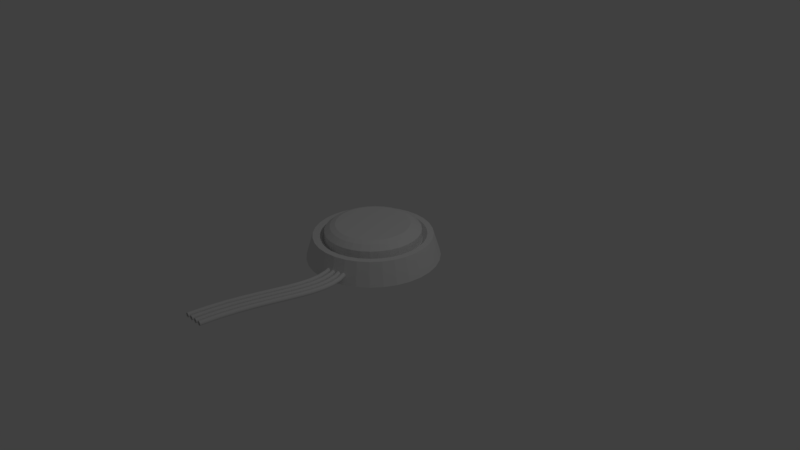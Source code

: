 # Source: ResetButton.blend  (saved by Blender 2.77.0; exported with 4.5.12 LTS)
import bpy
from mathutils import Matrix  # noqa: F401  (used for matrix-valued properties, if any)

bpy.ops.wm.read_factory_settings(use_empty=True)
scene = bpy.context.scene
scene.name = 'Scene'

# ---- collections
col_collection_1 = bpy.data.collections.new('Collection 1'); scene.collection.children.link(col_collection_1)

# ---- world
world_world = bpy.data.worlds.new('World'); scene.world = world_world
world_world.color = (0.05088, 0.05088, 0.05088)
world_world.use_sun_shadow = False
world_world.sun_shadow_jitter_overblur = 0.0
world_world.cycles.sampling_method = 'MANUAL'

# ---- cameras
cam_camera = bpy.data.cameras.new('Camera')
cam_camera.clip_end = 100.0
cam_camera.lens = 35.0
cam_camera.sensor_width = 32.0
cam_camera.sensor_height = 18.0
cam_camera.ortho_scale = 7.314
cam_camera.dof.focus_distance = 0.0
cam_camera.dof.aperture_fstop = 128.0

# ---- lights
light_lamp = bpy.data.lights.new('Lamp', 'POINT')
light_lamp.transmission_factor = 0.0
light_lamp.cutoff_distance = 30.0
light_lamp.energy = 100.0
light_lamp.shadow_buffer_clip_start = 1.001
light_lamp.shadow_soft_size = 0.1
light_lamp.shadow_maximum_resolution = 0.006
light_lamp.use_absolute_resolution = True

# ---- meshes
me_cylinder_001 = bpy.data.meshes.new('Cylinder.001')
me_cylinder_001.from_pydata([(0.0, 1.0, -1.0), (-8.627e-08, 0.7708, -0.326), (0.1951, 0.9808, -1.0), (0.1504, 0.756, -0.326), (0.3827, 0.9239, -1.0), (0.295, 0.7121, -0.326), (0.5556, 0.8315, -1.0), (0.4282, 0.6409, -0.326), (0.7071, 0.7071, -1.0), (0.545, 0.545, -0.326), (0.8315, 0.5556, -1.0), (0.6409, 0.4282, -0.326), (0.9239, 0.3827, -1.0), (0.7121, 0.295, -0.326), (0.9808, 0.1951, -1.0), (0.756, 0.1504, -0.326), (1.0, 7.55e-08, -1.0), (0.7708, 3.124e-08, -0.326), (0.9808, -0.1951, -1.0), (0.756, -0.1504, -0.326), (0.9239, -0.3827, -1.0), (0.7121, -0.295, -0.326), (0.8315, -0.5556, -1.0), (0.6409, -0.4282, -0.326), (0.7071, -0.7071, -1.0), (0.545, -0.545, -0.326), (0.5556, -0.8315, -1.0), (0.4282, -0.6409, -0.326), (0.3827, -0.9239, -1.0), (0.295, -0.7121, -0.326), (0.1951, -0.9808, -1.0), (0.1504, -0.756, -0.326), (-3.258e-07, -1.0, -1.0), (-2.534e-07, -0.7708, -0.326), (-0.1951, -0.9808, -1.0), (-0.1504, -0.756, -0.326), (-0.3827, -0.9239, -1.0), (-0.295, -0.7121, -0.326), (-0.5556, -0.8315, -1.0), (-0.4282, -0.6409, -0.326), (-0.7071, -0.7071, -1.0), (-0.545, -0.545, -0.326), (-0.8315, -0.5556, -1.0), (-0.6409, -0.4282, -0.326), (-0.9239, -0.3827, -1.0), (-0.7121, -0.295, -0.326), (-0.9808, -0.1951, -1.0), (-0.756, -0.1504, -0.326), (-1.0, 9.656e-07, -1.0), (-0.7708, 7.561e-07, -0.326), (-0.9808, 0.1951, -1.0), (-0.756, 0.1504, -0.326), (-0.9239, 0.3827, -1.0), (-0.7121, 0.295, -0.326), (-0.8315, 0.5556, -1.0), (-0.6409, 0.4282, -0.326), (-0.7071, 0.7071, -1.0), (-0.545, 0.545, -0.326), (-0.5556, 0.8315, -1.0), (-0.4282, 0.6409, -0.326), (-0.3827, 0.9239, -1.0), (-0.295, 0.7121, -0.326), (-0.1951, 0.9808, -1.0), (-0.1504, 0.756, -0.326), (0.1951, 0.9808, -0.4598), (0.0, 1.0, -0.4598), (0.3827, 0.9239, -0.4598), (0.5556, 0.8315, -0.4598), (0.7071, 0.7071, -0.4598), (0.8315, 0.5556, -0.4598), (0.9239, 0.3827, -0.4598), (0.9808, 0.1951, -0.4598), (1.0, 7.55e-08, -0.4598), (0.9808, -0.1951, -0.4598), (0.9239, -0.3827, -0.4598), (0.8315, -0.5556, -0.4598), (0.7071, -0.7071, -0.4598), (0.5556, -0.8315, -0.4598), (0.3827, -0.9239, -0.4598), (0.1951, -0.9808, -0.4598), (-3.258e-07, -1.0, -0.4598), (-0.1951, -0.9808, -0.4598), (-0.3827, -0.9239, -0.4598), (-0.5556, -0.8315, -0.4598), (-0.7071, -0.7071, -0.4598), (-0.8315, -0.5556, -0.4598), (-0.9239, -0.3827, -0.4598), (-0.9808, -0.1951, -0.4598), (-1.0, 9.656e-07, -0.4598), (-0.9808, 0.1951, -0.4598), (-0.9239, 0.3827, -0.4598), (-0.8315, 0.5556, -0.4598), (-0.7071, 0.7071, -0.4598), (-0.5556, 0.8315, -0.4598), (-0.3827, 0.9239, -0.4598), (-0.1951, 0.9808, -0.4598), (0.1724, 0.8665, -0.3686), (-5.633e-08, 0.8835, -0.3686), (0.3381, 0.8162, -0.3686), (0.4908, 0.7346, -0.3686), (0.6247, 0.6247, -0.3686), (0.7346, 0.4908, -0.3686), (0.8162, 0.3381, -0.3686), (0.8665, 0.1724, -0.3686), (0.8835, 4.98e-08, -0.3686), (0.8665, -0.1724, -0.3686), (0.8162, -0.3381, -0.3686), (0.7346, -0.4908, -0.3686), (0.6247, -0.6247, -0.3686), (0.4908, -0.7346, -0.3686), (0.3381, -0.8162, -0.3686), (0.1724, -0.8665, -0.3686), (-2.935e-07, -0.8835, -0.3686), (-0.1724, -0.8665, -0.3686), (-0.3381, -0.8162, -0.3686), (-0.4908, -0.7346, -0.3686), (-0.6247, -0.6247, -0.3686), (-0.7346, -0.4908, -0.3686), (-0.8162, -0.3381, -0.3686), (-0.8665, -0.1724, -0.3686), (-0.8835, 8.544e-07, -0.3686), (-0.8665, 0.1724, -0.3686), (-0.8162, 0.3381, -0.3686), (-0.7346, 0.4908, -0.3686), (-0.6247, 0.6247, -0.3686), (-0.4908, 0.7346, -0.3686), (-0.3381, 0.8162, -0.3686), (-0.1724, 0.8665, -0.3686)], [], [(0, 65, 64, 2), (2, 64, 66, 4), (4, 66, 67, 6), (6, 67, 68, 8), (8, 68, 69, 10), (10, 69, 70, 12), (12, 70, 71, 14), (14, 71, 72, 16), (16, 72, 73, 18), (18, 73, 74, 20), (20, 74, 75, 22), (22, 75, 76, 24), (24, 76, 77, 26), (26, 77, 78, 28), (28, 78, 79, 30), (30, 79, 80, 32), (32, 80, 81, 34), (34, 81, 82, 36), (36, 82, 83, 38), (38, 83, 84, 40), (40, 84, 85, 42), (42, 85, 86, 44), (44, 86, 87, 46), (46, 87, 88, 48), (48, 88, 89, 50), (50, 89, 90, 52), (52, 90, 91, 54), (54, 91, 92, 56), (56, 92, 93, 58), (58, 93, 94, 60), (3, 1, 63, 61, 59, 57, 55, 53, 51, 49, 47, 45, 43, 41, 39, 37, 35, 33, 31, 29, 27, 25, 23, 21, 19, 17, 15, 13, 11, 9, 7, 5), (60, 94, 95, 62), (62, 95, 65, 0), (0, 2, 4, 6, 8, 10, 12, 14, 16, 18, 20, 22, 24, 26, 28, 30, 32, 34, 36, 38, 40, 42, 44, 46, 48, 50, 52, 54, 56, 58, 60, 62), (97, 96, 64, 65), (96, 98, 66, 64), (98, 99, 67, 66), (99, 100, 68, 67), (100, 101, 69, 68), (101, 102, 70, 69), (102, 103, 71, 70), (103, 104, 72, 71), (104, 105, 73, 72), (105, 106, 74, 73), (106, 107, 75, 74), (107, 108, 76, 75), (108, 109, 77, 76), (109, 110, 78, 77), (110, 111, 79, 78), (111, 112, 80, 79), (112, 113, 81, 80), (113, 114, 82, 81), (114, 115, 83, 82), (115, 116, 84, 83), (116, 117, 85, 84), (117, 118, 86, 85), (118, 119, 87, 86), (119, 120, 88, 87), (120, 121, 89, 88), (121, 122, 90, 89), (122, 123, 91, 90), (123, 124, 92, 91), (124, 125, 93, 92), (125, 126, 94, 93), (126, 127, 95, 94), (127, 97, 65, 95), (1, 3, 96, 97), (3, 5, 98, 96), (5, 7, 99, 98), (7, 9, 100, 99), (9, 11, 101, 100), (11, 13, 102, 101), (13, 15, 103, 102), (15, 17, 104, 103), (17, 19, 105, 104), (19, 21, 106, 105), (21, 23, 107, 106), (23, 25, 108, 107), (25, 27, 109, 108), (27, 29, 110, 109), (29, 31, 111, 110), (31, 33, 112, 111), (33, 35, 113, 112), (35, 37, 114, 113), (37, 39, 115, 114), (39, 41, 116, 115), (41, 43, 117, 116), (43, 45, 118, 117), (45, 47, 119, 118), (47, 49, 120, 119), (49, 51, 121, 120), (51, 53, 122, 121), (53, 55, 123, 122), (55, 57, 124, 123), (57, 59, 125, 124), (59, 61, 126, 125), (61, 63, 127, 126), (63, 1, 97, 127)])
me_cylinder_001.use_remesh_preserve_volume = False
me_cylinder_001.use_remesh_preserve_attributes = False
me_cylinder_001.use_mirror_vertex_groups = False
me_cylinder_001.update()
me_cylinder = bpy.data.meshes.new('Cylinder')
me_cylinder.from_pydata([(0.0, 1.0, 0.008395), (-2.272e-08, 0.8003, 0.3562), (0.1951, 0.9808, 0.008395), (0.1561, 0.7849, 0.3562), (0.3827, 0.9239, 0.008395), (0.3063, 0.7394, 0.3562), (0.5556, 0.8315, 0.008395), (0.4446, 0.6654, 0.3562), (0.7071, 0.7071, 0.008395), (0.5659, 0.5659, 0.3562), (0.8315, 0.5556, 0.008395), (0.6654, 0.4446, 0.3562), (0.9239, 0.3827, 0.008395), (0.7394, 0.3063, 0.3562), (0.9808, 0.1951, 0.008395), (0.7849, 0.1561, 0.3562), (1.0, 7.55e-08, 0.008395), (0.8003, 8.275e-08, 0.3562), (0.9808, -0.1951, 0.008395), (0.7849, -0.1561, 0.3562), (0.9239, -0.3827, 0.008395), (0.7394, -0.3063, 0.3562), (0.8315, -0.5556, 0.008395), (0.6654, -0.4446, 0.3562), (0.7071, -0.7071, 0.008395), (0.5659, -0.5659, 0.3562), (0.5556, -0.8315, 0.008395), (0.4446, -0.6654, 0.3562), (0.3827, -0.9239, 0.008395), (0.3063, -0.7394, 0.3562), (0.1951, -0.9808, 0.008395), (0.1561, -0.7849, 0.3562), (-3.258e-07, -1.0, 0.008395), (-2.498e-07, -0.8003, 0.3562), (-0.1951, -0.9808, 0.008395), (-0.1561, -0.7849, 0.3562), (-0.3827, -0.9239, 0.008395), (-0.3063, -0.7394, 0.3562), (-0.5556, -0.8315, 0.008395), (-0.4446, -0.6654, 0.3562), (-0.7071, -0.7071, 0.008395), (-0.5659, -0.5659, 0.3562), (-0.8315, -0.5556, 0.008395), (-0.6654, -0.4446, 0.3562), (-0.9239, -0.3827, 0.008395), (-0.7394, -0.3062, 0.3562), (-0.9808, -0.1951, 0.008395), (-0.7849, -0.1561, 0.3562), (-1.0, 9.656e-07, 0.008395), (-0.8003, 8.072e-07, 0.3562), (-0.9808, 0.1951, 0.008395), (-0.7849, 0.1561, 0.3562), (-0.9239, 0.3827, 0.008395), (-0.7394, 0.3063, 0.3562), (-0.8315, 0.5556, 0.008395), (-0.6654, 0.4446, 0.3562), (-0.7071, 0.7071, 0.008395), (-0.5659, 0.5659, 0.3562), (-0.5556, 0.8315, 0.008395), (-0.4446, 0.6654, 0.3562), (-0.3827, 0.9239, 0.008395), (-0.3062, 0.7394, 0.3562), (-0.1951, 0.9808, 0.008395), (-0.1561, 0.7849, 0.3562), (0.1742, 0.8759, 0.3562), (1.272e-08, 0.8931, 0.3562), (0.3418, 0.8251, 0.3562), (0.4962, 0.7426, 0.3562), (0.6315, 0.6315, 0.3562), (0.7426, 0.4962, 0.3562), (0.8251, 0.3418, 0.3562), (0.8759, 0.1742, 0.3562), (0.8931, 9.7e-08, 0.3562), (0.8759, -0.1742, 0.3562), (0.8251, -0.3418, 0.3562), (0.7426, -0.4962, 0.3562), (0.6315, -0.6315, 0.3562), (0.4962, -0.7426, 0.3562), (0.3418, -0.8251, 0.3562), (0.1742, -0.8759, 0.3562), (-2.783e-07, -0.8931, 0.3562), (-0.1742, -0.8759, 0.3562), (-0.3418, -0.8251, 0.3562), (-0.4962, -0.7426, 0.3562), (-0.6315, -0.6315, 0.3562), (-0.7426, -0.4962, 0.3562), (-0.8251, -0.3418, 0.3562), (-0.8759, -0.1742, 0.3562), (-0.8931, 8.919e-07, 0.3562), (-0.8759, 0.1742, 0.3562), (-0.8251, 0.3418, 0.3562), (-0.7426, 0.4962, 0.3562), (-0.6315, 0.6315, 0.3562), (-0.4962, 0.7426, 0.3562), (-0.3418, 0.8251, 0.3562), (-0.1742, 0.8759, 0.3562), (0.1421, 0.7145, 0.2743), (-1.152e-08, 0.7285, 0.2743), (0.2788, 0.673, 0.2743), (0.4047, 0.6057, 0.2743), (0.5151, 0.5151, 0.2743), (0.6057, 0.4047, 0.2743), (0.673, 0.2788, 0.2743), (0.7145, 0.1421, 0.2743), (0.7285, 9.73e-08, 0.2743), (0.7145, -0.1421, 0.2743), (0.673, -0.2788, 0.2743), (0.6057, -0.4047, 0.2743), (0.5151, -0.5151, 0.2743), (0.4047, -0.6057, 0.2743), (0.2788, -0.673, 0.2743), (0.1421, -0.7145, 0.2743), (-2.182e-07, -0.7285, 0.2743), (-0.1421, -0.7145, 0.2743), (-0.2788, -0.673, 0.2743), (-0.4047, -0.6057, 0.2743), (-0.5151, -0.5151, 0.2743), (-0.6057, -0.4047, 0.2743), (-0.673, -0.2788, 0.2743), (-0.7145, -0.1421, 0.2743), (-0.7285, 7.567e-07, 0.2743), (-0.7145, 0.1421, 0.2743), (-0.673, 0.2788, 0.2743), (-0.6057, 0.4047, 0.2743), (-0.5151, 0.5151, 0.2743), (-0.4047, 0.6057, 0.2743), (-0.2788, 0.673, 0.2743), (-0.1421, 0.7145, 0.2743)], [], [(0, 65, 64, 2), (2, 64, 66, 4), (4, 66, 67, 6), (6, 67, 68, 8), (8, 68, 69, 10), (10, 69, 70, 12), (12, 70, 71, 14), (14, 71, 72, 16), (16, 72, 73, 18), (18, 73, 74, 20), (20, 74, 75, 22), (22, 75, 76, 24), (24, 76, 77, 26), (26, 77, 78, 28), (28, 78, 79, 30), (30, 79, 80, 32), (32, 80, 81, 34), (34, 81, 82, 36), (36, 82, 83, 38), (38, 83, 84, 40), (40, 84, 85, 42), (42, 85, 86, 44), (44, 86, 87, 46), (46, 87, 88, 48), (48, 88, 89, 50), (50, 89, 90, 52), (52, 90, 91, 54), (54, 91, 92, 56), (56, 92, 93, 58), (58, 93, 94, 60), (57, 55, 123, 124), (60, 94, 95, 62), (62, 95, 65, 0), (0, 2, 4, 6, 8, 10, 12, 14, 16, 18, 20, 22, 24, 26, 28, 30, 32, 34, 36, 38, 40, 42, 44, 46, 48, 50, 52, 54, 56, 58, 60, 62), (1, 3, 64, 65), (3, 5, 66, 64), (5, 7, 67, 66), (7, 9, 68, 67), (9, 11, 69, 68), (11, 13, 70, 69), (13, 15, 71, 70), (15, 17, 72, 71), (17, 19, 73, 72), (19, 21, 74, 73), (21, 23, 75, 74), (23, 25, 76, 75), (25, 27, 77, 76), (27, 29, 78, 77), (29, 31, 79, 78), (31, 33, 80, 79), (33, 35, 81, 80), (35, 37, 82, 81), (37, 39, 83, 82), (39, 41, 84, 83), (41, 43, 85, 84), (43, 45, 86, 85), (45, 47, 87, 86), (47, 49, 88, 87), (49, 51, 89, 88), (51, 53, 90, 89), (53, 55, 91, 90), (55, 57, 92, 91), (57, 59, 93, 92), (59, 61, 94, 93), (61, 63, 95, 94), (63, 1, 65, 95), (96, 97, 127, 126, 125, 124, 123, 122, 121, 120, 119, 118, 117, 116, 115, 114, 113, 112, 111, 110, 109, 108, 107, 106, 105, 104, 103, 102, 101, 100, 99, 98), (31, 29, 110, 111), (5, 3, 96, 98), (59, 57, 124, 125), (33, 31, 111, 112), (7, 5, 98, 99), (61, 59, 125, 126), (35, 33, 112, 113), (9, 7, 99, 100), (63, 61, 126, 127), (37, 35, 113, 114), (11, 9, 100, 101), (1, 63, 127, 97), (39, 37, 114, 115), (13, 11, 101, 102), (41, 39, 115, 116), (15, 13, 102, 103), (43, 41, 116, 117), (17, 15, 103, 104), (45, 43, 117, 118), (19, 17, 104, 105), (47, 45, 118, 119), (21, 19, 105, 106), (49, 47, 119, 120), (23, 21, 106, 107), (51, 49, 120, 121), (25, 23, 107, 108), (53, 51, 121, 122), (27, 25, 108, 109), (55, 53, 122, 123), (29, 27, 109, 110), (3, 1, 97, 96)])
me_cylinder.use_remesh_preserve_volume = False
me_cylinder.use_remesh_preserve_attributes = False
me_cylinder.use_mirror_vertex_groups = False
me_cylinder.update()

# ---- curves / text
cu_beziercurve = bpy.data.curves.new('BezierCurve', 'CURVE')
cu_beziercurve.dimensions = '3D'
_sp = cu_beziercurve.splines.new('BEZIER'); _sp.bezier_points.add(1)
_sp.bezier_points.foreach_set('co', [-1.0, 0.0, 0.0, 1.0, 0.0, 0.0])
_sp.bezier_points.foreach_set('handle_left', [-1.5, -0.5, 0.0, 0.0, 0.0, 0.0])
_sp.bezier_points.foreach_set('handle_right', [-0.5, 0.5, 0.0, 2.0, 0.0, 0.0])
for _p, _l, _r in zip(_sp.bezier_points, ['ALIGNED', 'ALIGNED'], ['ALIGNED', 'ALIGNED']): _p.handle_left_type = _l; _p.handle_right_type = _r
_sp.order_u = 0
_sp.order_v = 0
cu_beziercurve.use_path = True
cu_beziercurve.use_path_clamp = True
cu_beziercurve.bevel_resolution = 3
cu_beziercurve.bevel_depth = 0.03
cu_beziercurve.fill_mode = 'FULL'
cu_beziercurve_001 = bpy.data.curves.new('BezierCurve.001', 'CURVE')
cu_beziercurve_001.dimensions = '3D'
_sp = cu_beziercurve_001.splines.new('BEZIER'); _sp.bezier_points.add(1)
_sp.bezier_points.foreach_set('co', [-1.0, 0.0, 0.0, 1.0, 0.0, 0.0])
_sp.bezier_points.foreach_set('handle_left', [-1.5, -0.5, 0.0, 0.0, 0.0, 0.0])
_sp.bezier_points.foreach_set('handle_right', [-0.5, 0.5, 0.0, 2.0, 0.0, 0.0])
for _p, _l, _r in zip(_sp.bezier_points, ['ALIGNED', 'ALIGNED'], ['ALIGNED', 'ALIGNED']): _p.handle_left_type = _l; _p.handle_right_type = _r
_sp.order_u = 0
_sp.order_v = 0
cu_beziercurve_001.use_path = True
cu_beziercurve_001.use_path_clamp = True
cu_beziercurve_001.bevel_resolution = 3
cu_beziercurve_001.bevel_depth = 0.03
cu_beziercurve_001.fill_mode = 'FULL'
cu_beziercurve_002 = bpy.data.curves.new('BezierCurve.002', 'CURVE')
cu_beziercurve_002.dimensions = '3D'
_sp = cu_beziercurve_002.splines.new('BEZIER'); _sp.bezier_points.add(1)
_sp.bezier_points.foreach_set('co', [-1.0, 0.0, 0.0, 1.0, 0.0, 0.0])
_sp.bezier_points.foreach_set('handle_left', [-1.5, -0.5, 0.0, 0.0, 0.0, 0.0])
_sp.bezier_points.foreach_set('handle_right', [-0.5, 0.5, 0.0, 2.0, 0.0, 0.0])
for _p, _l, _r in zip(_sp.bezier_points, ['ALIGNED', 'ALIGNED'], ['ALIGNED', 'ALIGNED']): _p.handle_left_type = _l; _p.handle_right_type = _r
_sp.order_u = 0
_sp.order_v = 0
cu_beziercurve_002.use_path = True
cu_beziercurve_002.use_path_clamp = True
cu_beziercurve_002.bevel_resolution = 3
cu_beziercurve_002.bevel_depth = 0.03
cu_beziercurve_002.fill_mode = 'FULL'
cu_beziercurve_003 = bpy.data.curves.new('BezierCurve.003', 'CURVE')
cu_beziercurve_003.dimensions = '3D'
_sp = cu_beziercurve_003.splines.new('BEZIER'); _sp.bezier_points.add(1)
_sp.bezier_points.foreach_set('co', [-1.0, 0.0, 0.0, 1.0, 0.0, 0.0])
_sp.bezier_points.foreach_set('handle_left', [-1.5, -0.5, 0.0, 0.0, 0.0, 0.0])
_sp.bezier_points.foreach_set('handle_right', [-0.5, 0.5, 0.0, 2.0, 0.0, 0.0])
for _p, _l, _r in zip(_sp.bezier_points, ['ALIGNED', 'ALIGNED'], ['ALIGNED', 'ALIGNED']): _p.handle_left_type = _l; _p.handle_right_type = _r
_sp.order_u = 0
_sp.order_v = 0
cu_beziercurve_003.use_path = True
cu_beziercurve_003.use_path_clamp = True
cu_beziercurve_003.bevel_resolution = 3
cu_beziercurve_003.bevel_depth = 0.03
cu_beziercurve_003.fill_mode = 'FULL'

# ---- objects
ob_beziercurve = bpy.data.objects.new('BezierCurve', cu_beziercurve)
ob_cylinder_001 = bpy.data.objects.new('Cylinder.001', me_cylinder_001)
ob_cylinder = bpy.data.objects.new('Cylinder', me_cylinder)
ob_lamp = bpy.data.objects.new('Lamp', light_lamp)
ob_camera = bpy.data.objects.new('Camera', cam_camera)
ob_beziercurve_001 = bpy.data.objects.new('BezierCurve.001', cu_beziercurve_001)
ob_beziercurve_002 = bpy.data.objects.new('BezierCurve.002', cu_beziercurve_002)
ob_beziercurve_003 = bpy.data.objects.new('BezierCurve.003', cu_beziercurve_003)

# ---- transforms, parenting, visibility, modifiers, constraints
ob_beziercurve.location = (0.1094, -1.59, 0.1199)
ob_beziercurve.rotation_euler = (0.0, -0.0, -1.662)
ob_beziercurve.lineart.crease_threshold = 0.0
ob_cylinder_001.location = (0.0, 0.0, 0.6522)
ob_cylinder_001.scale = (0.6209, 0.6209, 0.6209)
ob_cylinder_001.lineart.crease_threshold = 0.0
ob_cylinder.location = (0.0, 0.0, -0.0006166)
ob_cylinder.scale = (0.8625, 0.8625, 0.8625)
ob_cylinder.lineart.crease_threshold = 0.0
ob_lamp.location = (4.076, 1.005, 5.904)
ob_lamp.rotation_euler = (0.6503, 0.05522, 1.866)
ob_lamp.lock_rotations_4d = False
ob_lamp.empty_display_type = 'ARROWS'
ob_lamp.color = (0.0, 0.0, 0.0, 0.0)
ob_lamp.lineart.crease_threshold = 0.0
ob_camera.location = (7.481, -6.508, 5.344)
ob_camera.rotation_euler = (1.109, 0.01082, 0.8149)
ob_camera.lock_rotations_4d = False
ob_camera.empty_display_type = 'ARROWS'
ob_camera.color = (0.0, 0.0, 0.0, 0.0)
ob_camera.display_type = 'WIRE'
ob_camera.lineart.crease_threshold = 0.0
ob_beziercurve_001.location = (0.03347, -1.59, 0.1199)
ob_beziercurve_001.rotation_euler = (0.0, -0.0, -1.662)
ob_beziercurve_001.lineart.crease_threshold = 0.0
ob_beziercurve_002.location = (-0.04855, -1.59, 0.1199)
ob_beziercurve_002.rotation_euler = (0.0, -0.0, -1.662)
ob_beziercurve_002.lineart.crease_threshold = 0.0
ob_beziercurve_003.location = (-0.1299, -1.59, 0.1199)
ob_beziercurve_003.rotation_euler = (0.0, -0.0, -1.662)
ob_beziercurve_003.lineart.crease_threshold = 0.0

# ---- collection membership
col_collection_1.objects.link(ob_beziercurve)
col_collection_1.objects.link(ob_cylinder_001)
col_collection_1.objects.link(ob_cylinder)
col_collection_1.objects.link(ob_lamp)
col_collection_1.objects.link(ob_camera)
col_collection_1.objects.link(ob_beziercurve_001)
col_collection_1.objects.link(ob_beziercurve_002)
col_collection_1.objects.link(ob_beziercurve_003)

# ---- scene / render settings (as saved in the file)
scene.camera = ob_camera
scene.frame_start = 1; scene.frame_end = 250; scene.frame_set(1)
scene.render.engine = 'BLENDER_EEVEE_NEXT'
scene.render.resolution_percentage = 50
scene.render.dither_intensity = 0.0
scene.cycles.use_denoising = False
scene.cycles.samples = 128
scene.cycles.sampling_pattern = 'TABULATED_SOBOL'
scene.cycles.light_sampling_threshold = 0.0
scene.cycles.use_adaptive_sampling = False
scene.cycles.use_light_tree = False
scene.cycles.blur_glossy = 0.0
scene.cycles.sample_clamp_indirect = 0.0
scene.view_settings.view_transform = 'Standard'
bpy.context.view_layer.update()
